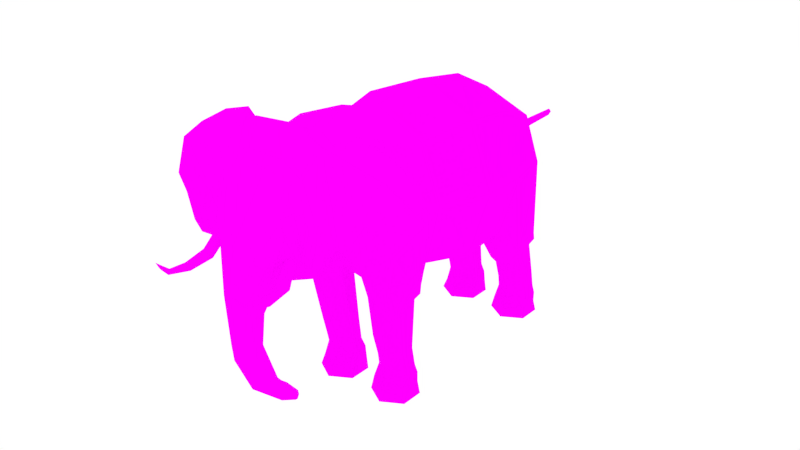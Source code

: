 # Source: Elephant.blend  (saved by Blender 2.75.0; exported with 4.5.12 LTS)
import bpy
from mathutils import Matrix  # noqa: F401  (used for matrix-valued properties, if any)

bpy.ops.wm.read_factory_settings(use_empty=True)
scene = bpy.context.scene
scene.name = 'Hyden Scene'

# ---- collections
col_collection_1 = bpy.data.collections.new('Collection 1'); scene.collection.children.link(col_collection_1)

# ---- images (referenced by path relative to the original .blend; pixels are not part of the script)
import os
ASSET_DIR = os.environ.get("B2B_ASSET_DIR", "")  # directory of the original .blend (textures are referenced by path, not embedded)
HERE = os.path.dirname(os.path.abspath(__file__))  # packed textures are extracted next to this script under _unpacked/

def load_image(name, relpath, width, height, colorspace="sRGB"):
    """Load a texture the original file referenced (path relative to the .blend, or extracted next to this script)."""
    p = next((c for c in (os.path.join(HERE, relpath), os.path.join(ASSET_DIR, relpath)) if relpath and os.path.exists(c)), "")
    if p:
        img = bpy.data.images.load(p, check_existing=True)
        img.name = name
    else:  # same state as the original file: an image datablock whose file is absent (Cycles renders it pink)
        img = bpy.data.images.new(name, width, height)
        img.source = "FILE"
        img.filepath = "//" + (relpath or name)
    img.colorspace_settings.name = colorspace
    return img
img_animalstexture_png = load_image('AnimalsTexture.png', 'AnimalsTexture.png', 1024, 1024, 'sRGB')

# ---- materials (node trees are filled in below, after node groups)
mat_animalmaterial = bpy.data.materials.new('AnimalMaterial')
mat_animalmaterial.alpha_threshold = 0.0
mat_animalmaterial.roughness = 0.5

# ---- material node trees
mat_animalmaterial.use_nodes = True; mat_animalmaterial.node_tree.nodes.clear()
_N = mat_animalmaterial.node_tree.nodes; _L = mat_animalmaterial.node_tree.links
n0 = _N.new('ShaderNodeOutputMaterial'); n0.name = 'Material Output'; n0.location = (300, 300)
n1 = _N.new('ShaderNodeBsdfDiffuse'); n1.name = 'Diffuse BSDF'; n1.location = (10, 300)
n2 = _N.new('ShaderNodeTexImage'); n2.name = 'Image Texture'; n2.location = (-180, 300)
n2.width = 140
n2.image = img_animalstexture_png
_L.new(n1.outputs[0], n0.inputs[0])
_L.new(n2.outputs[0], n1.inputs[0])
n0.is_active_output = True

# ---- world
world_world = bpy.data.worlds.new('World'); scene.world = world_world
world_world.color = (1.0, 1.0, 1.0)
world_world.use_sun_shadow = False
world_world.sun_shadow_jitter_overblur = 0.0
world_world.cycles.sampling_method = 'MANUAL'
world_world.cycles.sample_map_resolution = 256

# ---- meshes
me_cylinder_001 = bpy.data.meshes.new('Cylinder.001')
me_cylinder_001.from_pydata([(-0.7377, -5.009, 3.295), (0.2169, -2.826, 4.717), (0.0, 0.534, 4.579), (0.7151, -2.876, 4.428), (0.8672, 0.534, 4.149), (1.047, -2.997, 3.363), (1.226, 0.534, 3.11), (0.7151, -3.117, 3.035), (0.8921, 0.534, 2.071), (0.0, -3.167, 2.746), (0.0, 0.534, 1.64), (0.0, -1.376, 4.584), (0.8172, -1.38, 4.225), (1.156, -1.39, 3.359), (0.8172, -1.342, 2.265), (0.0, -1.246, 1.919), (0.785, -2.179, 4.524), (1.11, -2.405, 3.603), (0.785, -2.243, 2.605), (0.0, -2.193, 2.295), (0.0, -2.148, 4.843), (0.0, -0.422, 4.755), (0.9895, -0.4243, 4.319), (1.399, -0.4298, 3.267), (1.003, -0.4034, 2.09), (0.0, -0.3503, 1.661), (0.5423, -2.039, 0.0), (0.8846, -1.839, 0.0), (0.8846, -1.452, 0.0), (0.5423, -1.235, 0.0), (0.2, -1.452, 0.0), (0.2, -1.839, 0.0), (0.5321, -2.002, 0.2047), (0.8377, -1.792, 0.1944), (0.8386, -1.457, 0.2113), (0.5321, -1.23, 0.2047), (0.2279, -1.457, 0.2432), (0.227, -1.792, 0.2263), (0.5391, -1.838, 0.3396), (0.8478, -1.684, 0.3886), (0.8483, -1.47, 0.3984), (0.541, -1.379, 0.3763), (0.2377, -1.47, 0.4303), (0.2372, -1.684, 0.4205), (0.5479, -1.811, 0.5074), (0.8581, -1.723, 0.5847), (0.858, -1.551, 0.5831), (0.5563, -1.378, 0.6684), (0.2473, -1.551, 0.615), (0.2474, -1.723, 0.6165), (0.5373, -1.947, 0.9261), (0.8566, -1.804, 0.8946), (0.8619, -1.624, 0.9338), (0.5511, -1.436, 1.03), (0.2261, -1.624, 1.019), (0.2209, -1.804, 0.9794), (0.5972, -2.175, 1.912), (0.9561, -1.97, 1.929), (0.9561, -1.691, 1.859), (0.5972, -1.427, 1.772), (0.2448, -1.691, 1.859), (0.2448, -1.97, 1.929), (0.2321, -1.969, 2.027), (0.5972, -2.195, 2.011), (0.2321, -1.642, 1.961), (0.5972, -1.35, 1.921), (1.027, -1.642, 1.961), (1.027, -1.969, 2.027), (0.5972, -2.209, 2.123), (0.2163, -1.989, 2.136), (0.2163, -1.645, 2.031), (0.5972, -1.339, 2.062), (1.042, -1.645, 2.113), (1.042, -1.989, 2.136), (1.054, -1.601, 2.329), (0.2081, -2.025, 2.164), (0.2081, -1.576, 1.997), (0.6405, -1.34, 2.097), (0.6354, -2.215, 2.206), (1.046, -2.061, 2.391), (0.5423, 1.235, 0.0), (0.8846, 1.435, 0.0), (0.8846, 1.822, 0.0), (0.5423, 2.039, 0.0), (0.2, 1.822, 0.0), (0.2, 1.435, 0.0), (0.5321, 1.272, 0.1656), (0.8377, 1.482, 0.1553), (0.8386, 1.817, 0.1723), (0.5321, 2.044, 0.1656), (0.2279, 1.817, 0.2042), (0.227, 1.482, 0.1872), (0.5391, 1.437, 0.3005), (0.8478, 1.59, 0.3495), (0.8483, 1.804, 0.3593), (0.541, 1.895, 0.3372), (0.2377, 1.804, 0.3912), (0.2372, 1.59, 0.3814), (0.5479, 1.463, 0.4683), (0.8581, 1.551, 0.5456), (0.858, 1.724, 0.544), (0.5563, 1.896, 0.6293), (0.2473, 1.724, 0.5759), (0.2474, 1.551, 0.5775), (0.5373, 1.327, 0.887), (0.8566, 1.47, 0.8555), (0.8619, 1.65, 0.8947), (0.5511, 1.838, 0.9907), (0.2261, 1.65, 0.9796), (0.2209, 1.47, 0.9403), (0.5967, 0.7795, 1.413), (0.9669, 1.017, 1.504), (0.9669, 1.367, 1.534), (0.5967, 1.704, 1.543), (0.2332, 1.367, 1.534), (0.2332, 1.013, 1.518), (0.2201, 0.9884, 1.601), (0.5967, 0.7269, 1.504), (0.2201, 1.394, 1.653), (0.5967, 1.749, 1.718), (1.04, 1.394, 1.653), (1.04, 0.9884, 1.601), (0.5967, 0.677, 1.61), (0.2038, 0.9318, 1.702), (0.2038, 1.369, 1.721), (0.5967, 1.72, 1.861), (1.056, 1.345, 1.801), (1.056, 0.9318, 1.702), (1.045, 1.345, 3.093), (0.2081, 0.8635, 1.749), (0.2081, 1.363, 2.031), (0.6405, 1.57, 2.294), (0.0, 1.345, 4.139), (0.7892, 1.345, 3.832), (0.0, 1.68, 3.503), (0.2861, 1.68, 3.433), (0.4537, 1.68, 3.209), (0.2901, 1.68, 2.941), (0.0, 1.68, 2.706), (0.0, 0.8433, 1.737), (0.0, 1.352, 2.013), (0.0, 1.734, 3.217), (0.04876, 1.734, 3.197), (0.09676, 1.734, 3.133), (0.04991, 1.734, 3.056), (0.0, 1.734, 2.989), (0.0, 2.158, 3.201), (0.0364, 2.158, 3.184), (0.09835, 2.158, 3.13), (0.03787, 2.158, 3.066), (0.0, 2.158, 3.01), (0.0, 2.805, 3.179), (0.03225, 2.805, 3.167), (0.06917, 2.805, 3.127), (0.03313, 2.805, 3.08), (0.0, 2.805, 3.038), (0.0, 3.279, 3.17), (0.01927, 3.279, 3.159), (0.04425, 3.279, 3.126), (0.01986, 3.279, 3.086), (0.0, 3.279, 3.051), (0.0, 3.319, 3.118), (0.0, -3.546, 2.631), (0.7151, -3.497, 2.92), (0.9539, -3.338, 3.392), (0.7151, -3.346, 4.775), (0.4392, -3.345, 4.934), (0.0, -3.742, 2.819), (0.6941, -3.649, 3.081), (0.7644, -3.67, 3.724), (0.5562, -3.818, 4.29), (0.227, -3.889, 4.532), (0.0, -3.853, 2.77), (0.4858, -3.915, 3.084), (0.5589, -4.037, 3.488), (0.3769, -4.18, 3.529), (0.0, -4.35, 3.516), (0.0, -3.99, 2.33), (0.2671, -4.064, 2.462), (0.3239, -4.157, 2.561), (0.243, -4.316, 2.674), (0.0, -4.487, 2.814), (0.0, -4.001, 1.933), (0.2126, -4.076, 1.945), (0.26, -4.156, 1.921), (0.2228, -4.273, 1.855), (0.0, -4.429, 1.774), (0.0, -3.799, 1.263), (0.2396, -3.859, 1.275), (0.2774, -3.923, 1.256), (0.2478, -4.016, 1.204), (0.0, -4.14, 1.136), (0.0, -3.509, 0.8975), (0.2455, -3.527, 0.8783), (0.2776, -3.543, 0.8324), (0.2599, -3.556, 0.7516), (0.0, -3.589, 0.6351), (0.0, -3.472, 0.8975), (0.2455, -3.49, 0.8783), (0.2776, -3.506, 0.8324), (0.2599, -3.519, 0.7516), (0.0, -3.552, 0.6351), (0.0, -3.495, 0.8242), (0.1357, -3.496, 0.84), (0.215, -3.507, 0.8158), (0.1459, -3.517, 0.7503), (0.0, -3.523, 0.7317), (0.1435, -3.506, 0.8301), (0.2021, -3.514, 0.8122), (0.1511, -3.521, 0.7638), (0.1485, -3.55, 0.8443), (0.1866, -3.555, 0.8327), (0.1534, -3.559, 0.8012), (0.0, -2.826, 4.645), (0.0, -3.345, 4.896), (0.0, -3.889, 4.553), (1.157, -2.825, 4.734), (1.089, -2.978, 3.287), (1.102, -3.315, 3.32), (1.31, -3.333, 4.649), (1.635, -2.83, 4.584), (1.197, -2.901, 2.984), (1.215, -3.168, 3.026), (1.693, -3.244, 4.502), (2.122, -2.907, 4.145), (1.66, -2.936, 2.945), (1.687, -3.113, 2.975), (2.288, -3.116, 4.069), (2.199, -3.062, 3.461), (1.991, -3.073, 2.846), (2.001, -3.289, 2.857), (2.327, -3.251, 3.517), (2.21, -3.151, 3.227), (1.389, -3.219, 3.81), (2.149, -3.271, 3.267), (1.125, -3.24, 4.138), (1.78, -3.173, 3.446), (1.313, -2.975, 2.685), (1.324, -3.153, 2.713), (1.53, -2.998, 2.615), (1.612, -3.116, 2.594), (1.914, -3.089, 2.646), (1.921, -3.234, 2.654), (0.7212, -3.945, 3.46), (0.7178, -3.843, 3.288), (0.5849, -3.911, 3.229), (0.5793, -3.962, 3.335), (0.7871, -4.149, 3.131), (0.7982, -4.079, 3.032), (0.662, -4.102, 3.011), (0.6508, -4.173, 3.11), (0.8005, -4.473, 3.049), (0.8121, -4.453, 2.966), (0.7071, -4.472, 2.95), (0.6956, -4.492, 3.033), (0.7751, -4.882, 3.182), (0.7804, -4.927, 3.163), (0.7282, -4.936, 3.155), (0.7229, -4.891, 3.174), (0.7377, -5.009, 3.295), (0.8012, -4.814, 3.041), (0.7326, -4.826, 3.03), (0.7245, -4.765, 3.063), (0.7931, -4.753, 3.073), (0.6791, -3.715, 3.173), (0.6369, -3.756, 3.709), (0.5297, -3.863, 3.173), (0.5851, -3.962, 3.681), (0.6873, -3.584, 3.031), (0.0, -3.65, 2.825), (0.3301, -3.641, 4.591), (0.6104, -3.607, 4.379), (0.8052, -3.556, 3.623), (0.0, -3.641, 4.595), (0.5701, -3.833, 4.161), (0.5644, -3.981, 3.943), (0.5921, -3.948, 3.34), (0.5969, -3.906, 3.256), (0.7021, -3.855, 3.3), (0.7039, -3.934, 3.432), (0.5988, -3.971, 3.315), (0.604, -3.927, 3.231), (0.7116, -3.878, 3.273), (0.7124, -3.957, 3.403), (0.5912, -3.822, 3.943), (0.5888, -3.842, 3.951), (0.583, -3.874, 3.942), (0.5771, -3.9, 3.921), (0.5747, -3.904, 3.9), (0.5771, -3.884, 3.891), (0.583, -3.852, 3.9), (0.5888, -3.827, 3.921), (0.6053, -3.825, 3.941), (0.6029, -3.844, 3.95), (0.5971, -3.876, 3.941), (0.5912, -3.902, 3.92), (0.5888, -3.906, 3.899), (0.5912, -3.887, 3.89), (0.5971, -3.854, 3.899), (0.6029, -3.829, 3.92)], [], [(22, 4, 2), (23, 6, 4), (6, 24, 8), (25, 10, 8), (76, 75, 19), (17, 13, 12), (16, 12, 11), (1, 3, 16), (3, 5, 17), (18, 17, 7), (9, 19, 18), (15, 25, 24), (24, 13, 14), (13, 23, 22), (12, 22, 21), (31, 30, 27), (37, 32, 38), (31, 26, 32), (30, 31, 37), (30, 36, 35), (29, 35, 34), (28, 34, 33), (26, 27, 33), (43, 38, 44), (36, 37, 43), (36, 42, 41), (34, 35, 41), (34, 40, 39), (33, 39, 38), (49, 44, 50), (43, 49, 48), (42, 48, 47), (40, 41, 47), (39, 40, 46), (39, 45, 44), (50, 56, 61), (49, 55, 54), (48, 54, 53), (47, 53, 52), (45, 46, 52), (44, 45, 51), (79, 17, 18), (55, 61, 60), (54, 60, 59), (52, 53, 59), (51, 52, 58), (50, 51, 57), (78, 18, 19), (77, 76, 15), (79, 74, 13), (57, 67, 63), (58, 66, 67), (58, 59, 66), (65, 59, 64), (60, 61, 62), (61, 56, 63), (60, 64, 59), (59, 65, 66), (67, 73, 68), (67, 66, 72), (62, 69, 70), (62, 63, 68), (64, 70, 71), (65, 64, 71), (66, 65, 71), (72, 66, 71), (73, 72, 74), (72, 71, 77), (71, 70, 76), (68, 78, 75), (73, 79, 78), (70, 69, 75), (77, 14, 74), (74, 14, 13), (18, 78, 79), (13, 24, 23), (17, 5, 7), (85, 84, 82), (91, 86, 92), (85, 80, 86), (84, 85, 91), (84, 90, 89), (83, 89, 88), (82, 88, 87), (80, 81, 87), (97, 92, 98), (90, 91, 97), (90, 96, 95), (88, 89, 95), (88, 94, 93), (87, 93, 92), (103, 98, 104), (97, 103, 102), (96, 102, 101), (94, 95, 101), (93, 94, 100), (93, 99, 98), (104, 110, 115), (103, 109, 108), (102, 108, 107), (101, 107, 106), (99, 100, 106), (98, 99, 105), (109, 115, 114), (108, 114, 113), (106, 107, 113), (105, 106, 112), (104, 105, 111), (111, 121, 117), (112, 120, 121), (112, 113, 120), (119, 113, 118), (114, 115, 116), (115, 110, 117), (114, 118, 113), (113, 119, 120), (117, 121, 127), (121, 120, 126), (116, 123, 124), (117, 122, 123), (118, 124, 125), (119, 118, 125), (120, 119, 125), (126, 120, 125), (126, 125, 131), (125, 124, 130), (6, 128, 133), (123, 129, 130), (127, 126, 128), (4, 133, 132), (135, 134, 132), (136, 135, 133), (131, 137, 128), (122, 8, 129), (138, 137, 131), (127, 6, 8), (8, 10, 129), (130, 140, 138), (129, 139, 140), (129, 10, 139), (145, 144, 137), (137, 144, 143), (143, 142, 135), (142, 141, 134), (150, 149, 144), (144, 149, 148), (143, 148, 147), (142, 147, 146), (155, 154, 149), (149, 154, 153), (153, 152, 147), (147, 152, 151), (160, 159, 154), (154, 159, 158), (158, 157, 152), (157, 156, 151), (160, 161, 159), (159, 161, 158), (158, 161, 157), (157, 161, 156), (23, 24, 6), (136, 128, 137), (163, 162, 9), (1, 166, 165), (268, 168, 167), (270, 171, 170), (271, 170, 169), (272, 169, 168), (173, 172, 167), (171, 176, 175), (178, 177, 172), (181, 180, 175), (180, 179, 174), (179, 178, 173), (183, 182, 177), (186, 185, 180), (185, 184, 179), (184, 183, 178), (188, 187, 182), (186, 191, 190), (185, 190, 189), (189, 188, 183), (193, 192, 187), (191, 196, 195), (190, 195, 194), (189, 194, 193), (198, 197, 192), (201, 200, 195), (200, 199, 194), (199, 198, 193), (203, 202, 197), (201, 206, 205), (200, 205, 204), (204, 203, 198), (202, 203, 205), (207, 209, 205), (209, 208, 204), (204, 208, 207), (207, 210, 212), (212, 211, 208), (211, 210, 207), (211, 212, 210), (7, 5, 164), (273, 215, 171), (1, 213, 214), (171, 215, 176), (1, 20, 213), (5, 217, 218), (216, 165, 219), (165, 235, 219), (216, 217, 5), (217, 221, 222), (219, 223, 220), (218, 222, 233), (220, 221, 217), (241, 239, 225), (223, 227, 224), (222, 226, 236), (224, 225, 221), (226, 240, 242), (227, 231, 228), (226, 230, 234), (228, 229, 225), (229, 232, 230), (231, 232, 228), (232, 231, 234), (228, 232, 229), (165, 216, 3), (235, 233, 223), (236, 234, 231), (227, 223, 233), (218, 235, 164), (164, 235, 165), (239, 240, 238), (241, 242, 240), (242, 241, 229), (238, 240, 226), (225, 239, 237), (221, 237, 238), (274, 265, 169), (253, 261, 262), (248, 249, 281), (247, 248, 282), (252, 253, 249), (247, 251, 252), (254, 262, 263), (256, 257, 261), (255, 256, 260), (257, 259, 258), (258, 259, 255), (260, 261, 253), (263, 260, 252), (281, 249, 250), (261, 257, 258), (256, 259, 257), (255, 259, 256), (253, 254, 250), (168, 264, 266), (174, 246, 267), (169, 265, 264), (267, 246, 243), (262, 258, 255), (250, 254, 251), (280, 250, 247), (245, 266, 264), (243, 244, 265), (214, 273, 270), (164, 272, 268), (165, 271, 272), (270, 271, 165), (163, 268, 269), (275, 274, 170), (267, 275, 175), (265, 274, 275), (265, 244, 264), (246, 266, 245), (173, 266, 246), (246, 276, 279), (277, 276, 246), (279, 278, 244), (244, 278, 277), (276, 280, 283), (277, 281, 280), (283, 282, 278), (282, 281, 277), (289, 287, 286), (297, 298, 294), (284, 292, 299), (290, 298, 297), (287, 288, 296), (285, 286, 294), (291, 299, 298), (289, 297, 296), (286, 287, 295), (284, 285, 293), (21, 22, 2), (22, 23, 4), (24, 25, 8), (15, 76, 19), (16, 17, 12), (20, 16, 11), (20, 1, 16), (16, 3, 17), (7, 9, 18), (14, 15, 24), (12, 13, 22), (11, 12, 21), (28, 27, 30), (26, 31, 27), (30, 29, 28), (43, 37, 38), (37, 31, 32), (36, 30, 37), (29, 30, 35), (28, 29, 34), (27, 28, 33), (32, 26, 33), (49, 43, 44), (42, 36, 43), (35, 36, 41), (40, 34, 41), (33, 34, 39), (32, 33, 38), (55, 49, 50), (42, 43, 48), (41, 42, 47), (46, 40, 47), (45, 39, 46), (38, 39, 44), (55, 50, 61), (48, 49, 54), (47, 48, 53), (46, 47, 52), (51, 45, 52), (50, 44, 51), (54, 55, 60), (53, 54, 59), (58, 52, 59), (57, 51, 58), (56, 50, 57), (75, 78, 19), (14, 77, 15), (17, 79, 13), (56, 57, 63), (57, 58, 67), (64, 60, 62), (62, 61, 63), (63, 67, 68), (73, 67, 72), (64, 62, 70), (69, 62, 68), (79, 73, 74), (74, 72, 77), (77, 71, 76), (69, 68, 75), (68, 73, 78), (76, 70, 75), (82, 81, 85), (80, 85, 81), (84, 83, 82), (97, 91, 92), (91, 85, 86), (90, 84, 91), (83, 84, 89), (82, 83, 88), (81, 82, 87), (86, 80, 87), (103, 97, 98), (96, 90, 97), (89, 90, 95), (94, 88, 95), (87, 88, 93), (86, 87, 92), (109, 103, 104), (96, 97, 102), (95, 96, 101), (100, 94, 101), (99, 93, 100), (92, 93, 98), (109, 104, 115), (102, 103, 108), (101, 102, 107), (100, 101, 106), (105, 99, 106), (104, 98, 105), (108, 109, 114), (107, 108, 113), (112, 106, 113), (111, 105, 112), (110, 104, 111), (110, 111, 117), (111, 112, 121), (118, 114, 116), (116, 115, 117), (122, 117, 127), (127, 121, 126), (118, 116, 124), (116, 117, 123), (128, 126, 131), (131, 125, 130), (4, 6, 133), (124, 123, 130), (6, 127, 128), (2, 4, 132), (133, 135, 132), (128, 136, 133), (123, 122, 129), (130, 138, 131), (122, 127, 8), (130, 129, 140), (138, 145, 137), (136, 137, 143), (136, 143, 135), (135, 142, 134), (145, 150, 144), (143, 144, 148), (142, 143, 147), (141, 142, 146), (150, 155, 149), (148, 149, 153), (148, 153, 147), (146, 147, 151), (155, 160, 154), (153, 154, 158), (153, 158, 152), (152, 157, 151), (7, 163, 9), (3, 1, 165), (269, 268, 167), (271, 270, 170), (272, 271, 169), (268, 272, 168), (168, 173, 167), (170, 171, 175), (173, 178, 172), (176, 181, 175), (175, 180, 174), (174, 179, 173), (178, 183, 177), (181, 186, 180), (180, 185, 179), (179, 184, 178), (183, 188, 182), (185, 186, 190), (184, 185, 189), (184, 189, 183), (188, 193, 187), (190, 191, 195), (189, 190, 194), (188, 189, 193), (193, 198, 192), (196, 201, 195), (195, 200, 194), (194, 199, 193), (198, 203, 197), (200, 201, 205), (199, 200, 204), (199, 204, 198), (206, 202, 205), (203, 207, 205), (205, 209, 204), (203, 204, 207), (209, 207, 212), (209, 212, 208), (208, 211, 207), (163, 7, 164), (270, 273, 171), (166, 1, 214), (164, 5, 218), (3, 216, 5), (218, 217, 222), (216, 219, 220), (235, 218, 233), (216, 220, 217), (229, 241, 225), (220, 223, 224), (233, 222, 236), (220, 224, 221), (230, 226, 242), (224, 227, 228), (236, 226, 234), (224, 228, 225), (230, 232, 234), (219, 235, 223), (227, 236, 231), (236, 227, 233), (237, 239, 238), (239, 241, 240), (230, 242, 229), (222, 238, 226), (221, 225, 237), (222, 221, 238), (170, 274, 169), (254, 253, 262), (282, 248, 281), (283, 247, 282), (248, 252, 249), (248, 247, 252), (251, 254, 263), (260, 256, 261), (263, 255, 260), (252, 260, 253), (251, 263, 252), (280, 281, 250), (262, 261, 258), (249, 253, 250), (173, 168, 266), (168, 169, 264), (265, 267, 243), (263, 262, 255), (247, 250, 251), (283, 280, 247), (244, 245, 264), (166, 214, 270), (163, 164, 268), (164, 165, 272), (166, 270, 165), (162, 163, 269), (175, 275, 170), (174, 267, 175), (267, 265, 275), (174, 173, 246), (243, 246, 279), (245, 277, 246), (243, 279, 244), (245, 244, 277), (279, 276, 283), (276, 277, 280), (279, 283, 278), (278, 282, 277), (286, 285, 291), (284, 291, 285), (290, 289, 286), (288, 287, 289), (286, 291, 290), (292, 293, 299), (294, 295, 297), (296, 297, 295), (298, 299, 293), (293, 294, 298), (291, 284, 299), (289, 290, 297), (295, 287, 296), (293, 285, 294), (290, 291, 298), (288, 289, 296), (294, 286, 295), (292, 284, 293)])
_uv = me_cylinder_001.uv_layers.new(name='UVMap')
_uv.uv.foreach_set('vector', [0.6002, 0.8811, 0.5997, 0.8665, 0.6136, 0.8673, 0.5469, 0.8926, 0.5489, 0.9078, 0.5317, 0.908, 0.5489, 0.9078, 0.5641, 0.8936, 0.564, 0.9083, 0.6179, 0.765, 0.6168, 0.7787, 0.6018, 0.7779, 0.6151, 0.7461, 0.6152, 0.7393, 0.6182, 0.7371, 0.5409, 0.8621, 0.5448, 0.8779, 0.5304, 0.8782, 0.6078, 0.9061, 0.6051, 0.8932, 0.6181, 0.8936, 0.6183, 0.915, 0.6105, 0.9149, 0.6078, 0.9061, 0.5269, 0.8549, 0.5444, 0.8529, 0.5409, 0.8621, 0.5374, 0.9799, 0.5257, 0.9708, 0.5374, 0.9647, 0.5932, 0.7966, 0.5784, 0.7972, 0.5796, 0.7843, 0.6182, 0.7514, 0.6179, 0.765, 0.6011, 0.7632, 0.5641, 0.8936, 0.5448, 0.8779, 0.5608, 0.8791, 0.5448, 0.8779, 0.5469, 0.8926, 0.5294, 0.8929, 0.6051, 0.8932, 0.6002, 0.8811, 0.616, 0.8817, 0.628, 0.7897, 0.6331, 0.7864, 0.6337, 0.7985, 0.6328, 0.7326, 0.6372, 0.7328, 0.6376, 0.7346, 0.6323, 0.7292, 0.6374, 0.7296, 0.6372, 0.7328, 0.6541, 0.6992, 0.648, 0.6992, 0.6487, 0.6957, 0.6563, 0.6992, 0.6561, 0.703, 0.6525, 0.7031, 0.6521, 0.7, 0.6525, 0.7031, 0.6469, 0.7033, 0.6011, 0.6907, 0.5977, 0.6906, 0.5979, 0.6854, 0.6374, 0.7296, 0.6431, 0.7295, 0.6424, 0.7324, 0.6331, 0.7354, 0.6376, 0.7346, 0.6377, 0.7371, 0.654, 0.6954, 0.6487, 0.6957, 0.6504, 0.6927, 0.6613, 0.6985, 0.6599, 0.6992, 0.6585, 0.6944, 0.6469, 0.7033, 0.6525, 0.7031, 0.6519, 0.7056, 0.5977, 0.6906, 0.5948, 0.6904, 0.5949, 0.687, 0.6424, 0.7324, 0.6427, 0.7352, 0.6376, 0.7346, 0.6282, 0.9256, 0.6328, 0.9242, 0.6323, 0.9309, 0.6455, 0.8797, 0.6449, 0.8766, 0.6476, 0.8767, 0.6561, 0.7058, 0.6557, 0.7086, 0.6519, 0.7101, 0.6468, 0.7062, 0.6519, 0.7056, 0.6519, 0.7101, 0.5949, 0.687, 0.5948, 0.6904, 0.592, 0.6891, 0.6377, 0.9222, 0.6378, 0.9253, 0.6328, 0.9242, 0.6323, 0.9309, 0.6326, 0.9466, 0.6274, 0.9463, 0.6449, 0.8766, 0.6436, 0.871, 0.6465, 0.8704, 0.6508, 0.8956, 0.6512, 0.9017, 0.6471, 0.9026, 0.647, 0.8971, 0.6471, 0.9026, 0.6415, 0.9013, 0.587, 0.8734, 0.587, 0.8761, 0.5816, 0.8749, 0.6328, 0.9242, 0.6378, 0.9253, 0.6375, 0.9303, 0.6397, 0.954, 0.6398, 0.9734, 0.6353, 0.9575, 0.6436, 0.871, 0.641, 0.8562, 0.6454, 0.8573, 0.6512, 0.9017, 0.6514, 0.9147, 0.6472, 0.9142, 0.6415, 0.9013, 0.6471, 0.9026, 0.6472, 0.9142, 0.5822, 0.8721, 0.5816, 0.8749, 0.5675, 0.8736, 0.6323, 0.9309, 0.6375, 0.9303, 0.6386, 0.9466, 0.638, 0.7642, 0.6402, 0.7705, 0.628, 0.7653, 0.6079, 0.7492, 0.6151, 0.7461, 0.6182, 0.7514, 0.5595, 0.8677, 0.5605, 0.8748, 0.5448, 0.8779, 0.6386, 0.9466, 0.6396, 0.9482, 0.6325, 0.9481, 0.5675, 0.8736, 0.5661, 0.8743, 0.5651, 0.8692, 0.5944, 0.9597, 0.5958, 0.9528, 0.5958, 0.9606, 0.6506, 0.8567, 0.6494, 0.859, 0.6461, 0.8557, 0.6454, 0.8573, 0.641, 0.8562, 0.641, 0.8547, 0.6274, 0.9463, 0.6326, 0.9466, 0.6325, 0.9481, 0.6454, 0.8573, 0.6461, 0.8557, 0.6494, 0.859, 0.5475, 0.9869, 0.5451, 0.9864, 0.5475, 0.9791, 0.6396, 0.9482, 0.6398, 0.9499, 0.6325, 0.9499, 0.5651, 0.8692, 0.5661, 0.8743, 0.5638, 0.8742, 0.641, 0.8547, 0.6407, 0.8529, 0.6461, 0.8546, 0.6272, 0.9478, 0.6325, 0.9481, 0.6325, 0.9499, 0.6461, 0.8557, 0.6461, 0.8546, 0.6507, 0.8545, 0.6506, 0.8567, 0.6461, 0.8557, 0.6507, 0.8545, 0.5475, 0.9791, 0.5451, 0.9864, 0.543, 0.9857, 0.5454, 0.978, 0.5475, 0.9791, 0.543, 0.9857, 0.5635, 0.8688, 0.5638, 0.8742, 0.5605, 0.8748, 0.5454, 0.978, 0.543, 0.9857, 0.5427, 0.9849, 0.6037, 0.9363, 0.6101, 0.932, 0.6102, 0.9331, 0.6325, 0.9499, 0.6331, 0.9512, 0.6267, 0.95, 0.6398, 0.9499, 0.6397, 0.954, 0.6331, 0.9512, 0.6101, 0.932, 0.6102, 0.9268, 0.6102, 0.9263, 0.6029, 0.9362, 0.5997, 0.9361, 0.5962, 0.9318, 0.5692, 0.9654, 0.5735, 0.9634, 0.5735, 0.9812, 0.6353, 0.9575, 0.6331, 0.9512, 0.6397, 0.954, 0.5448, 0.8779, 0.5641, 0.8936, 0.5469, 0.8926, 0.5764, 0.9635, 0.586, 0.9656, 0.5879, 0.9718, 0.5447, 0.7859, 0.5498, 0.7826, 0.5555, 0.7914, 0.5591, 0.7494, 0.5635, 0.7498, 0.5638, 0.7517, 0.5588, 0.7466, 0.5638, 0.7474, 0.5635, 0.7498, 0.596, 0.7466, 0.6018, 0.7485, 0.6002, 0.751, 0.6327, 0.7341, 0.6332, 0.7309, 0.6368, 0.731, 0.6369, 0.7336, 0.6368, 0.731, 0.6424, 0.7312, 0.6035, 0.7466, 0.6007, 0.7465, 0.601, 0.7413, 0.5638, 0.7474, 0.5695, 0.7475, 0.5687, 0.7498, 0.5592, 0.7523, 0.5638, 0.7517, 0.5637, 0.7542, 0.5951, 0.7496, 0.6002, 0.751, 0.5976, 0.7533, 0.6609, 0.7034, 0.6596, 0.7041, 0.6581, 0.6993, 0.6424, 0.7312, 0.6368, 0.731, 0.6376, 0.7286, 0.6007, 0.7465, 0.5979, 0.7463, 0.598, 0.7429, 0.5687, 0.7498, 0.5688, 0.7526, 0.5638, 0.7517, 0.5591, 0.7554, 0.5637, 0.7542, 0.5628, 0.7609, 0.5976, 0.7533, 0.5972, 0.7564, 0.5947, 0.7555, 0.6334, 0.728, 0.634, 0.7253, 0.6379, 0.7241, 0.6427, 0.7283, 0.6376, 0.7286, 0.6379, 0.7241, 0.598, 0.7429, 0.5979, 0.7463, 0.595, 0.745, 0.5688, 0.7526, 0.5687, 0.7557, 0.5637, 0.7542, 0.5554, 0.943, 0.5548, 0.9521, 0.5494, 0.9528, 0.5898, 0.9385, 0.5893, 0.9443, 0.5864, 0.944, 0.6266, 0.9074, 0.6266, 0.9013, 0.6307, 0.9007, 0.6305, 0.9062, 0.6307, 0.9007, 0.6362, 0.9024, 0.595, 0.7423, 0.595, 0.745, 0.5896, 0.7438, 0.5637, 0.7542, 0.5687, 0.7557, 0.5681, 0.7606, 0.5893, 0.9443, 0.5933, 0.955, 0.5879, 0.9536, 0.6588, 0.9778, 0.6588, 0.9857, 0.6528, 0.9812, 0.6362, 0.9024, 0.6307, 0.9007, 0.6321, 0.8923, 0.5828, 0.9231, 0.5822, 0.9259, 0.5726, 0.9213, 0.5554, 0.943, 0.5607, 0.9427, 0.5609, 0.9536, 0.5609, 0.9536, 0.5618, 0.9553, 0.5546, 0.9536, 0.5726, 0.9213, 0.5709, 0.9216, 0.5717, 0.9153, 0.6392, 0.8929, 0.6321, 0.8923, 0.6402, 0.891, 0.5816, 0.9541, 0.5831, 0.9518, 0.5869, 0.9552, 0.5879, 0.9536, 0.5933, 0.955, 0.5932, 0.9564, 0.5494, 0.9528, 0.5548, 0.9521, 0.5546, 0.9536, 0.5879, 0.9536, 0.5869, 0.9552, 0.5831, 0.9518, 0.6321, 0.8923, 0.6319, 0.8895, 0.6402, 0.891, 0.5546, 0.9536, 0.5618, 0.9553, 0.5619, 0.9569, 0.5717, 0.9153, 0.5709, 0.9216, 0.5687, 0.9208, 0.5932, 0.9564, 0.5936, 0.9582, 0.5869, 0.9563, 0.5546, 0.9536, 0.5543, 0.9553, 0.5485, 0.9558, 0.5869, 0.9552, 0.5869, 0.9563, 0.5813, 0.9564, 0.5816, 0.9541, 0.5869, 0.9552, 0.5813, 0.9564, 0.6402, 0.891, 0.6319, 0.8895, 0.632, 0.8874, 0.6407, 0.8888, 0.6402, 0.891, 0.632, 0.8874, 0.6407, 0.8888, 0.632, 0.8874, 0.6334, 0.8809, 0.5813, 0.9564, 0.5869, 0.9563, 0.5855, 0.9609, 0.5489, 0.9078, 0.5486, 0.9206, 0.5364, 0.9207, 0.5936, 0.9582, 0.5944, 0.9592, 0.5855, 0.9609, 0.5702, 0.9144, 0.5687, 0.9208, 0.5486, 0.9206, 0.5997, 0.8665, 0.5987, 0.8529, 0.6113, 0.8531, 0.6277, 0.8632, 0.6234, 0.8622, 0.625, 0.8529, 0.6302, 0.8666, 0.6277, 0.8632, 0.6369, 0.8574, 0.6334, 0.8809, 0.6277, 0.8708, 0.6407, 0.8688, 0.5543, 0.9553, 0.5581, 0.963, 0.5484, 0.9566, 0.6233, 0.8746, 0.6277, 0.8708, 0.6334, 0.8809, 0.5619, 0.9569, 0.5621, 0.9796, 0.5581, 0.963, 0.6018, 0.7779, 0.6168, 0.7787, 0.6129, 0.7836, 0.6081, 0.6862, 0.605, 0.6866, 0.6036, 0.6752, 0.6129, 0.7836, 0.6162, 0.7836, 0.6147, 0.7918, 0.6129, 0.7836, 0.6168, 0.7787, 0.6162, 0.7836, 0.6231, 0.8701, 0.6239, 0.869, 0.6277, 0.8708, 0.6277, 0.8708, 0.6239, 0.869, 0.6246, 0.8678, 0.6246, 0.8678, 0.6239, 0.8668, 0.6277, 0.8632, 0.6239, 0.8668, 0.6231, 0.8666, 0.6234, 0.8622, 0.6601, 0.8928, 0.6594, 0.8929, 0.6592, 0.8863, 0.6592, 0.8863, 0.6594, 0.8929, 0.6583, 0.893, 0.5944, 0.9528, 0.5945, 0.9462, 0.5955, 0.9461, 0.6222, 0.9468, 0.6224, 0.9408, 0.623, 0.9409, 0.6601, 0.9029, 0.6595, 0.9029, 0.6594, 0.8929, 0.6594, 0.8929, 0.6595, 0.9029, 0.6588, 0.903, 0.5947, 0.9361, 0.5954, 0.9361, 0.5955, 0.9461, 0.6224, 0.9408, 0.6225, 0.9316, 0.623, 0.9317, 0.6602, 0.9103, 0.6597, 0.9103, 0.6595, 0.9029, 0.6595, 0.9029, 0.6597, 0.9103, 0.6593, 0.9104, 0.5949, 0.9287, 0.5955, 0.9287, 0.5954, 0.9361, 0.6227, 0.925, 0.623, 0.9251, 0.623, 0.9317, 0.6229, 0.9485, 0.6222, 0.9476, 0.6229, 0.9479, 0.6229, 0.9479, 0.6222, 0.9476, 0.6229, 0.9472, 0.6229, 0.9472, 0.6222, 0.9476, 0.6223, 0.9469, 0.6227, 0.925, 0.623, 0.9241, 0.623, 0.9251, 0.5469, 0.8926, 0.5641, 0.8936, 0.5489, 0.9078, 0.6302, 0.8666, 0.6407, 0.8688, 0.6277, 0.8708, 0.5989, 0.7854, 0.5993, 0.7972, 0.5932, 0.7966, 0.6183, 0.915, 0.6163, 0.9241, 0.6119, 0.9237, 0.5471, 0.8015, 0.5461, 0.8016, 0.5456, 0.7901, 0.6545, 0.8779, 0.6507, 0.8773, 0.6516, 0.8727, 0.6548, 0.8738, 0.6516, 0.8727, 0.6538, 0.8634, 0.6555, 0.8617, 0.6538, 0.8634, 0.6542, 0.8537, 0.5423, 0.7981, 0.5438, 0.7898, 0.5456, 0.7901, 0.6493, 0.9163, 0.6528, 0.9315, 0.6466, 0.9312, 0.6619, 0.7094, 0.6579, 0.7121, 0.6563, 0.7052, 0.6525, 0.9421, 0.6483, 0.9444, 0.6466, 0.9312, 0.6483, 0.9444, 0.6467, 0.9463, 0.6435, 0.9319, 0.6171, 0.9533, 0.6183, 0.9516, 0.6222, 0.9599, 0.6574, 0.9045, 0.6539, 0.9052, 0.653, 0.8991, 0.6516, 0.9583, 0.6479, 0.9571, 0.6483, 0.9444, 0.6132, 0.9433, 0.6152, 0.9438, 0.6171, 0.9533, 0.6152, 0.9438, 0.6166, 0.944, 0.6183, 0.9516, 0.6582, 0.9145, 0.6544, 0.9153, 0.6539, 0.9052, 0.6516, 0.9583, 0.6506, 0.9687, 0.6466, 0.9676, 0.6132, 0.9433, 0.6151, 0.9326, 0.6167, 0.933, 0.6167, 0.933, 0.6178, 0.9332, 0.6166, 0.944, 0.6437, 0.9847, 0.6398, 0.9849, 0.6399, 0.9782, 0.6506, 0.9687, 0.6493, 0.9773, 0.6452, 0.9753, 0.6151, 0.9326, 0.6208, 0.9243, 0.6212, 0.9254, 0.6167, 0.933, 0.6212, 0.9254, 0.6216, 0.9261, 0.6437, 0.9853, 0.6398, 0.9854, 0.6398, 0.9849, 0.5961, 0.9287, 0.5961, 0.9331, 0.5955, 0.933, 0.6214, 0.9241, 0.6218, 0.9253, 0.6212, 0.9254, 0.6218, 0.9253, 0.6222, 0.926, 0.6216, 0.9261, 0.5983, 0.982, 0.6004, 0.9818, 0.6004, 0.983, 0.6004, 0.9788, 0.6004, 0.9803, 0.5982, 0.9805, 0.5965, 0.9805, 0.5982, 0.9805, 0.5971, 0.9815, 0.5971, 0.9815, 0.5983, 0.982, 0.5966, 0.9825, 0.6004, 0.9818, 0.5983, 0.982, 0.5982, 0.9805, 0.5736, 0.7185, 0.5735, 0.7174, 0.5736, 0.7172, 0.5738, 0.5927, 0.5738, 0.5919, 0.5739, 0.5917, 0.5739, 0.5968, 0.5737, 0.5966, 0.5737, 0.5957, 0.5731, 0.5968, 0.5738, 0.5968, 0.5738, 0.5975, 0.573, 0.5925, 0.573, 0.5919, 0.5738, 0.5919, 0.5731, 0.5965, 0.5731, 0.596, 0.5737, 0.5957, 0.5684, 0.4491, 0.5688, 0.4485, 0.5691, 0.4491, 0.5879, 0.9718, 0.586, 0.9656, 0.5912, 0.9672, 0.6036, 0.9839, 0.6004, 0.984, 0.6005, 0.9805, 0.5544, 0.7501, 0.5577, 0.749, 0.5591, 0.7579, 0.6493, 0.9163, 0.6528, 0.9162, 0.6528, 0.9315, 0.5544, 0.7501, 0.5562, 0.7411, 0.5577, 0.749, 0.639, 0.9751, 0.6389, 0.9764, 0.6339, 0.9747, 0.6037, 0.9174, 0.6119, 0.9237, 0.6025, 0.9241, 0.5607, 0.7097, 0.5559, 0.7206, 0.5518, 0.7131, 0.5736, 0.9634, 0.5811, 0.9419, 0.5813, 0.9432, 0.6389, 0.9764, 0.639, 0.9813, 0.635, 0.9798, 0.6025, 0.9241, 0.5962, 0.9228, 0.5962, 0.9176, 0.5586, 0.7329, 0.5574, 0.738, 0.5527, 0.7263, 0.5673, 0.9591, 0.5813, 0.9372, 0.5811, 0.9419, 0.5718, 0.9287, 0.5779, 0.9301, 0.5746, 0.9346, 0.6528, 0.9449, 0.6555, 0.9369, 0.6586, 0.9389, 0.5574, 0.738, 0.5502, 0.74, 0.5476, 0.7329, 0.5621, 0.9504, 0.5746, 0.9346, 0.5813, 0.9372, 0.5379, 0.959, 0.5401, 0.9647, 0.5353, 0.9643, 0.6555, 0.9369, 0.6545, 0.9281, 0.6577, 0.928, 0.5379, 0.959, 0.5336, 0.9613, 0.5302, 0.9554, 0.5638, 0.9395, 0.5698, 0.9313, 0.5746, 0.9346, 0.6589, 0.9192, 0.6568, 0.9242, 0.6555, 0.9189, 0.6545, 0.9281, 0.6568, 0.9242, 0.6577, 0.928, 0.6568, 0.9242, 0.6545, 0.9281, 0.6548, 0.9248, 0.5638, 0.9395, 0.5645, 0.9358, 0.5698, 0.9313, 0.6119, 0.9237, 0.6037, 0.9174, 0.6105, 0.9149, 0.5559, 0.7206, 0.5527, 0.7263, 0.5462, 0.7164, 0.5476, 0.7329, 0.5425, 0.7364, 0.539, 0.7331, 0.538, 0.7248, 0.5462, 0.7164, 0.5527, 0.7263, 0.5586, 0.7329, 0.5559, 0.7206, 0.5607, 0.7314, 0.5607, 0.7314, 0.5559, 0.7206, 0.5607, 0.7097, 0.6587, 0.9538, 0.6603, 0.9523, 0.6614, 0.9562, 0.6592, 0.9476, 0.6614, 0.9472, 0.6603, 0.9523, 0.6569, 0.9162, 0.6591, 0.9164, 0.6589, 0.9192, 0.5443, 0.962, 0.5401, 0.9647, 0.5379, 0.959, 0.5746, 0.9346, 0.5779, 0.9301, 0.5808, 0.9321, 0.639, 0.9813, 0.6367, 0.9857, 0.634, 0.9847, 0.6435, 0.9218, 0.642, 0.9289, 0.6398, 0.9286, 0.7605, 0.9473, 0.7614, 0.9442, 0.7617, 0.9447, 0.7329, 0.964, 0.7318, 0.9637, 0.732, 0.9614, 0.7386, 0.9566, 0.7376, 0.9561, 0.7397, 0.954, 0.7643, 0.8909, 0.7653, 0.8908, 0.7653, 0.8942, 0.7386, 0.9566, 0.7382, 0.9596, 0.7374, 0.9595, 0.7413, 0.959, 0.7414, 0.9566, 0.742, 0.9566, 0.7265, 0.9549, 0.727, 0.9549, 0.7271, 0.9561, 0.7399, 0.9631, 0.7398, 0.9636, 0.7385, 0.9627, 0.7626, 0.9432, 0.7639, 0.9426, 0.7627, 0.9436, 0.7412, 0.9552, 0.7413, 0.9537, 0.7417, 0.9552, 0.7645, 0.8877, 0.7652, 0.8877, 0.7653, 0.8908, 0.7388, 0.9621, 0.7385, 0.9627, 0.7374, 0.9595, 0.7644, 0.9336, 0.7621, 0.9316, 0.7632, 0.9308, 0.7614, 0.9442, 0.7626, 0.9432, 0.7627, 0.9436, 0.7265, 0.9549, 0.7268, 0.9535, 0.727, 0.9549, 0.7399, 0.9631, 0.7412, 0.9641, 0.7398, 0.9636, 0.7605, 0.9473, 0.7613, 0.9472, 0.7619, 0.9501, 0.6404, 0.9387, 0.6408, 0.9372, 0.6434, 0.9371, 0.5944, 0.963, 0.5955, 0.9606, 0.5955, 0.9659, 0.6398, 0.9286, 0.642, 0.9289, 0.6408, 0.9372, 0.6525, 0.9774, 0.6525, 0.9828, 0.6503, 0.9808, 0.7414, 0.9566, 0.7412, 0.9552, 0.7417, 0.9552, 0.7412, 0.9613, 0.7413, 0.959, 0.7423, 0.959, 0.733, 0.9628, 0.7329, 0.9611, 0.7342, 0.961, 0.6077, 0.9794, 0.6088, 0.9788, 0.6098, 0.9818, 0.6437, 0.9819, 0.6451, 0.9791, 0.647, 0.9857, 0.6557, 0.9644, 0.6599, 0.9653, 0.6582, 0.9701, 0.5645, 0.9642, 0.5692, 0.9634, 0.5639, 0.9711, 0.6588, 0.8796, 0.6548, 0.8738, 0.6555, 0.8617, 0.6582, 0.9701, 0.6599, 0.9754, 0.6537, 0.9754, 0.5671, 0.785, 0.5688, 0.7841, 0.5741, 0.794, 0.6437, 0.9249, 0.6435, 0.9218, 0.6438, 0.9198, 0.6431, 0.929, 0.6437, 0.9249, 0.6466, 0.9312, 0.647, 0.9845, 0.6476, 0.9773, 0.6502, 0.9804, 0.647, 0.9857, 0.6451, 0.9791, 0.647, 0.9773, 0.6429, 0.9344, 0.6434, 0.9371, 0.6427, 0.9361, 0.6441, 0.9384, 0.6434, 0.9371, 0.6429, 0.9344, 0.5957, 0.9357, 0.5955, 0.9354, 0.5955, 0.9334, 0.6425, 0.9357, 0.6427, 0.9343, 0.6429, 0.9344, 0.641, 0.9328, 0.6408, 0.935, 0.6405, 0.9352, 0.6405, 0.9352, 0.6408, 0.935, 0.6425, 0.9357, 0.733, 0.963, 0.733, 0.9628, 0.7342, 0.9634, 0.7631, 0.9526, 0.7629, 0.9524, 0.7637, 0.9521, 0.7409, 0.9545, 0.7397, 0.954, 0.7399, 0.9537, 0.7329, 0.9613, 0.732, 0.9614, 0.732, 0.9611, 0.5953, 0.5833, 0.5958, 0.5832, 0.596, 0.5836, 0.596, 0.5847, 0.596, 0.5852, 0.5953, 0.585, 0.5689, 0.5688, 0.5686, 0.5688, 0.5686, 0.5685, 0.5686, 0.5669, 0.5689, 0.5669, 0.5689, 0.5674, 0.5684, 0.57, 0.5685, 0.5697, 0.5687, 0.5697, 0.5689, 0.5681, 0.5689, 0.5685, 0.5687, 0.5685, 0.5687, 0.5665, 0.5689, 0.5665, 0.5689, 0.5669, 0.5686, 0.5674, 0.5689, 0.5674, 0.5689, 0.5677, 0.5685, 0.5703, 0.5684, 0.57, 0.5687, 0.57, 0.5689, 0.5677, 0.5689, 0.5681, 0.5686, 0.5681, 0.6234, 0.7759, 0.6076, 0.7753, 0.621, 0.7615, 0.5294, 0.8929, 0.5469, 0.8926, 0.5317, 0.908, 0.6011, 0.7632, 0.6179, 0.765, 0.6018, 0.7779, 0.6182, 0.7514, 0.6151, 0.7461, 0.6182, 0.7371, 0.5257, 0.8657, 0.5409, 0.8621, 0.5304, 0.8782, 0.603, 0.7805, 0.5906, 0.7806, 0.6009, 0.7681, 0.5562, 0.7411, 0.5544, 0.7501, 0.5438, 0.7413, 0.5257, 0.8657, 0.5269, 0.8549, 0.5409, 0.8621, 0.5928, 0.7848, 0.5932, 0.7966, 0.5796, 0.7843, 0.6046, 0.7491, 0.6182, 0.7514, 0.6011, 0.7632, 0.5304, 0.8782, 0.5448, 0.8779, 0.5294, 0.8929, 0.6255, 0.7878, 0.6125, 0.7873, 0.6234, 0.7759, 0.6388, 0.7952, 0.6337, 0.7985, 0.6331, 0.7864, 0.6282, 0.7958, 0.628, 0.7897, 0.6337, 0.7985, 0.6331, 0.7864, 0.6388, 0.7889, 0.6388, 0.7952, 0.6331, 0.7354, 0.6328, 0.7326, 0.6376, 0.7346, 0.6328, 0.7326, 0.6323, 0.7292, 0.6372, 0.7328, 0.654, 0.6954, 0.6541, 0.6992, 0.6487, 0.6957, 0.6521, 0.7, 0.6563, 0.6992, 0.6525, 0.7031, 0.646, 0.7001, 0.6521, 0.7, 0.6469, 0.7033, 0.6011, 0.6846, 0.6011, 0.6907, 0.5979, 0.6854, 0.6372, 0.7328, 0.6374, 0.7296, 0.6424, 0.7324, 0.6282, 0.9256, 0.6281, 0.9225, 0.6328, 0.9242, 0.6538, 0.6925, 0.654, 0.6954, 0.6504, 0.6927, 0.6613, 0.6926, 0.6613, 0.6985, 0.6585, 0.6944, 0.6468, 0.7062, 0.6469, 0.7033, 0.6519, 0.7056, 0.5979, 0.6854, 0.5977, 0.6906, 0.5949, 0.687, 0.6372, 0.7328, 0.6424, 0.7324, 0.6376, 0.7346, 0.6275, 0.9313, 0.6282, 0.9256, 0.6323, 0.9309, 0.6538, 0.6925, 0.6504, 0.6927, 0.6525, 0.6896, 0.6519, 0.7056, 0.6561, 0.7058, 0.6519, 0.7101, 0.6465, 0.709, 0.6468, 0.7062, 0.6519, 0.7101, 0.587, 0.8734, 0.59, 0.874, 0.587, 0.8761, 0.6376, 0.7346, 0.6427, 0.7352, 0.6377, 0.7371, 0.6275, 0.9313, 0.6323, 0.9309, 0.6274, 0.9463, 0.6476, 0.8767, 0.6449, 0.8766, 0.6465, 0.8704, 0.647, 0.8971, 0.6508, 0.8956, 0.6471, 0.9026, 0.6465, 0.709, 0.6519, 0.7101, 0.6464, 0.7143, 0.5822, 0.8721, 0.587, 0.8734, 0.5816, 0.8749, 0.6323, 0.9309, 0.6328, 0.9242, 0.6375, 0.9303, 0.6465, 0.8704, 0.6436, 0.871, 0.6454, 0.8573, 0.6471, 0.9026, 0.6512, 0.9017, 0.6472, 0.9142, 0.6407, 0.9157, 0.6415, 0.9013, 0.6472, 0.9142, 0.5664, 0.8693, 0.5822, 0.8721, 0.5675, 0.8736, 0.6326, 0.9466, 0.6323, 0.9309, 0.6386, 0.9466, 0.6316, 0.763, 0.638, 0.7642, 0.628, 0.7653, 0.6046, 0.7491, 0.6079, 0.7492, 0.6182, 0.7514, 0.5409, 0.8621, 0.5595, 0.8677, 0.5448, 0.8779, 0.6326, 0.9466, 0.6386, 0.9466, 0.6325, 0.9481, 0.5664, 0.8693, 0.5675, 0.8736, 0.5651, 0.8692, 0.6461, 0.8557, 0.6454, 0.8573, 0.641, 0.8547, 0.6272, 0.9478, 0.6274, 0.9463, 0.6325, 0.9481, 0.6325, 0.9481, 0.6396, 0.9482, 0.6325, 0.9499, 0.5635, 0.8688, 0.5651, 0.8692, 0.5638, 0.8742, 0.6461, 0.8557, 0.641, 0.8547, 0.6461, 0.8546, 0.6269, 0.9496, 0.6272, 0.9478, 0.6325, 0.9499, 0.5595, 0.8677, 0.5635, 0.8688, 0.5605, 0.8748, 0.5421, 0.9768, 0.5454, 0.978, 0.5427, 0.9849, 0.6029, 0.9362, 0.6037, 0.9363, 0.6102, 0.9331, 0.6269, 0.9496, 0.6325, 0.9499, 0.6267, 0.95, 0.6325, 0.9499, 0.6398, 0.9499, 0.6331, 0.9512, 0.6102, 0.9331, 0.6101, 0.932, 0.6102, 0.9263, 0.5555, 0.7914, 0.5504, 0.7947, 0.5447, 0.7859, 0.545, 0.792, 0.5447, 0.7859, 0.5504, 0.7947, 0.5498, 0.7826, 0.5555, 0.7851, 0.5555, 0.7914, 0.5592, 0.7523, 0.5591, 0.7494, 0.5638, 0.7517, 0.5591, 0.7494, 0.5588, 0.7466, 0.5635, 0.7498, 0.5951, 0.7496, 0.596, 0.7466, 0.6002, 0.751, 0.6369, 0.7336, 0.6327, 0.7341, 0.6368, 0.731, 0.6431, 0.7338, 0.6369, 0.7336, 0.6424, 0.7312, 0.6035, 0.7406, 0.6035, 0.7466, 0.601, 0.7413, 0.5635, 0.7498, 0.5638, 0.7474, 0.5687, 0.7498, 0.5591, 0.7554, 0.5592, 0.7523, 0.5637, 0.7542, 0.5943, 0.7524, 0.5951, 0.7496, 0.5976, 0.7533, 0.6609, 0.6975, 0.6609, 0.7034, 0.6581, 0.6993, 0.6427, 0.7283, 0.6424, 0.7312, 0.6376, 0.7286, 0.601, 0.7413, 0.6007, 0.7465, 0.598, 0.7429, 0.5635, 0.7498, 0.5687, 0.7498, 0.5638, 0.7517, 0.5581, 0.7611, 0.5591, 0.7554, 0.5628, 0.7609, 0.5943, 0.7524, 0.5976, 0.7533, 0.5947, 0.7555, 0.6376, 0.7286, 0.6334, 0.728, 0.6379, 0.7241, 0.6432, 0.7256, 0.6427, 0.7283, 0.6379, 0.7241, 0.595, 0.7423, 0.598, 0.7429, 0.595, 0.745, 0.5638, 0.7517, 0.5688, 0.7526, 0.5637, 0.7542, 0.5507, 0.9432, 0.5554, 0.943, 0.5494, 0.9528, 0.5873, 0.9376, 0.5898, 0.9385, 0.5864, 0.944, 0.6379, 0.7241, 0.634, 0.7253, 0.6381, 0.7186, 0.6358, 0.9077, 0.6305, 0.9062, 0.6362, 0.9024, 0.5828, 0.9231, 0.5876, 0.9244, 0.5822, 0.9259, 0.5554, 0.943, 0.5564, 0.9363, 0.5607, 0.9427, 0.5864, 0.944, 0.5893, 0.9443, 0.5879, 0.9536, 0.6535, 0.9754, 0.6588, 0.9778, 0.6528, 0.9812, 0.6392, 0.8929, 0.6362, 0.9024, 0.6321, 0.8923, 0.5731, 0.9158, 0.5828, 0.9231, 0.5726, 0.9213, 0.5548, 0.9521, 0.5554, 0.943, 0.5609, 0.9536, 0.5548, 0.9521, 0.5609, 0.9536, 0.5546, 0.9536, 0.5731, 0.9158, 0.5726, 0.9213, 0.5717, 0.9153, 0.5869, 0.9552, 0.5879, 0.9536, 0.5932, 0.9564, 0.549, 0.9542, 0.5494, 0.9528, 0.5546, 0.9536, 0.5543, 0.9553, 0.5546, 0.9536, 0.5619, 0.9569, 0.5702, 0.9144, 0.5717, 0.9153, 0.5687, 0.9208, 0.5869, 0.9552, 0.5932, 0.9564, 0.5869, 0.9563, 0.549, 0.9542, 0.5546, 0.9536, 0.5485, 0.9558, 0.6407, 0.8688, 0.6407, 0.8888, 0.6334, 0.8809, 0.5815, 0.9635, 0.5813, 0.9564, 0.5855, 0.9609, 0.5317, 0.908, 0.5489, 0.9078, 0.5364, 0.9207, 0.5869, 0.9563, 0.5936, 0.9582, 0.5855, 0.9609, 0.5489, 0.9078, 0.5702, 0.9144, 0.5486, 0.9206, 0.5964, 0.7418, 0.5825, 0.741, 0.5941, 0.7276, 0.6369, 0.8574, 0.6277, 0.8632, 0.625, 0.8529, 0.6407, 0.8688, 0.6302, 0.8666, 0.6369, 0.8574, 0.5485, 0.9558, 0.5543, 0.9553, 0.5484, 0.9566, 0.6278, 0.8855, 0.6233, 0.8746, 0.6334, 0.8809, 0.5543, 0.9553, 0.5619, 0.9569, 0.5581, 0.963, 0.5868, 0.7793, 0.5883, 0.7713, 0.5901, 0.7795, 0.6233, 0.8746, 0.6231, 0.8701, 0.6277, 0.8708, 0.6302, 0.8666, 0.6277, 0.8708, 0.6246, 0.8678, 0.6302, 0.8666, 0.6246, 0.8678, 0.6277, 0.8632, 0.6277, 0.8632, 0.6239, 0.8668, 0.6234, 0.8622, 0.6602, 0.8862, 0.6601, 0.8928, 0.6592, 0.8863, 0.6582, 0.8864, 0.6592, 0.8863, 0.6583, 0.893, 0.5955, 0.9528, 0.5944, 0.9528, 0.5955, 0.9461, 0.623, 0.9469, 0.6222, 0.9468, 0.623, 0.9409, 0.6601, 0.8928, 0.6601, 0.9029, 0.6594, 0.8929, 0.6583, 0.893, 0.6594, 0.8929, 0.6588, 0.903, 0.5945, 0.9462, 0.5947, 0.9361, 0.5955, 0.9461, 0.623, 0.9409, 0.6224, 0.9408, 0.623, 0.9317, 0.6601, 0.9029, 0.6602, 0.9103, 0.6595, 0.9029, 0.6588, 0.903, 0.6595, 0.9029, 0.6593, 0.9104, 0.5947, 0.9361, 0.5949, 0.9287, 0.5954, 0.9361, 0.6225, 0.9316, 0.6227, 0.925, 0.623, 0.9317, 0.5928, 0.7848, 0.5989, 0.7854, 0.5932, 0.7966, 0.6105, 0.9149, 0.6183, 0.915, 0.6119, 0.9237, 0.5471, 0.7903, 0.5471, 0.8015, 0.5456, 0.7901, 0.6548, 0.8738, 0.6545, 0.8779, 0.6516, 0.8727, 0.6555, 0.8617, 0.6548, 0.8738, 0.6538, 0.8634, 0.6552, 0.8529, 0.6555, 0.8617, 0.6542, 0.8537, 0.5461, 0.8016, 0.5423, 0.7981, 0.5456, 0.7901, 0.6438, 0.9198, 0.6493, 0.9163, 0.6466, 0.9312, 0.6632, 0.6992, 0.6619, 0.7094, 0.6563, 0.7052, 0.6528, 0.9315, 0.6525, 0.9421, 0.6466, 0.9312, 0.6466, 0.9312, 0.6483, 0.9444, 0.6435, 0.9319, 0.6215, 0.9662, 0.6171, 0.9533, 0.6222, 0.9599, 0.657, 0.8964, 0.6574, 0.9045, 0.653, 0.8991, 0.6525, 0.9421, 0.6516, 0.9583, 0.6483, 0.9444, 0.6151, 0.9557, 0.6132, 0.9433, 0.6171, 0.9533, 0.6171, 0.9533, 0.6152, 0.9438, 0.6183, 0.9516, 0.6574, 0.9045, 0.6582, 0.9145, 0.6539, 0.9052, 0.6479, 0.9571, 0.6516, 0.9583, 0.6466, 0.9676, 0.6152, 0.9438, 0.6132, 0.9433, 0.6167, 0.933, 0.6152, 0.9438, 0.6167, 0.933, 0.6166, 0.944, 0.6437, 0.9773, 0.6437, 0.9847, 0.6399, 0.9782, 0.6466, 0.9676, 0.6506, 0.9687, 0.6452, 0.9753, 0.6167, 0.933, 0.6151, 0.9326, 0.6212, 0.9254, 0.6178, 0.9332, 0.6167, 0.933, 0.6216, 0.9261, 0.6437, 0.9847, 0.6437, 0.9853, 0.6398, 0.9849, 0.5955, 0.9287, 0.5961, 0.9287, 0.5955, 0.933, 0.6208, 0.9243, 0.6214, 0.9241, 0.6212, 0.9254, 0.6212, 0.9254, 0.6218, 0.9253, 0.6216, 0.9261, 0.5966, 0.9825, 0.5983, 0.982, 0.6004, 0.983, 0.5965, 0.9805, 0.6004, 0.9788, 0.5982, 0.9805, 0.5962, 0.9817, 0.5965, 0.9805, 0.5971, 0.9815, 0.5962, 0.9817, 0.5971, 0.9815, 0.5966, 0.9825, 0.6004, 0.9803, 0.6004, 0.9818, 0.5982, 0.9805, 0.5737, 0.7187, 0.5736, 0.7185, 0.5736, 0.7172, 0.5739, 0.5929, 0.5738, 0.5927, 0.5739, 0.5917, 0.5739, 0.5956, 0.5739, 0.5968, 0.5737, 0.5957, 0.5731, 0.5979, 0.5731, 0.5968, 0.5738, 0.5975, 0.5738, 0.5927, 0.573, 0.5925, 0.5738, 0.5919, 0.5737, 0.5966, 0.5731, 0.5965, 0.5737, 0.5957, 0.594, 0.9724, 0.5879, 0.9718, 0.5912, 0.9672, 0.6036, 0.9788, 0.6036, 0.9839, 0.6005, 0.9805, 0.6163, 0.9241, 0.6183, 0.915, 0.6231, 0.9228, 0.6339, 0.9734, 0.639, 0.9751, 0.6339, 0.9747, 0.5813, 0.9606, 0.5736, 0.9634, 0.5813, 0.9432, 0.6339, 0.9747, 0.6389, 0.9764, 0.635, 0.9798, 0.6037, 0.9174, 0.6025, 0.9241, 0.5962, 0.9176, 0.5559, 0.7206, 0.5586, 0.7329, 0.5527, 0.7263, 0.5736, 0.9634, 0.5673, 0.9591, 0.5811, 0.9419, 0.5698, 0.9313, 0.5718, 0.9287, 0.5746, 0.9346, 0.6591, 0.9472, 0.6528, 0.9449, 0.6586, 0.9389, 0.5527, 0.7263, 0.5574, 0.738, 0.5476, 0.7329, 0.5673, 0.9591, 0.5621, 0.9504, 0.5813, 0.9372, 0.5336, 0.9613, 0.5379, 0.959, 0.5353, 0.9643, 0.6586, 0.9389, 0.6555, 0.9369, 0.6577, 0.928, 0.5476, 0.7329, 0.5502, 0.74, 0.5425, 0.7364, 0.5621, 0.9504, 0.5638, 0.9395, 0.5746, 0.9346, 0.6555, 0.9189, 0.6568, 0.9242, 0.6548, 0.9248, 0.5518, 0.7131, 0.5559, 0.7206, 0.5462, 0.7164, 0.538, 0.7248, 0.5476, 0.7329, 0.539, 0.7331, 0.5476, 0.7329, 0.538, 0.7248, 0.5527, 0.7263, 0.6587, 0.9569, 0.6587, 0.9538, 0.6614, 0.9562, 0.6587, 0.9538, 0.6592, 0.9476, 0.6603, 0.9523, 0.6555, 0.9189, 0.6569, 0.9162, 0.6589, 0.9192, 0.5451, 0.957, 0.5443, 0.962, 0.5379, 0.959, 0.5813, 0.9372, 0.5746, 0.9346, 0.5808, 0.9321, 0.635, 0.9798, 0.639, 0.9813, 0.634, 0.9847, 0.6438, 0.9198, 0.6435, 0.9218, 0.6398, 0.9286, 0.7613, 0.9472, 0.7605, 0.9473, 0.7617, 0.9447, 0.7329, 0.9613, 0.7329, 0.964, 0.732, 0.9614, 0.7409, 0.9545, 0.7386, 0.9566, 0.7397, 0.954, 0.764, 0.8943, 0.7643, 0.8909, 0.7653, 0.8942, 0.7376, 0.9561, 0.7386, 0.9566, 0.7374, 0.9595, 0.7423, 0.959, 0.7413, 0.959, 0.742, 0.9566, 0.7264, 0.9561, 0.7265, 0.9549, 0.7271, 0.9561, 0.7388, 0.9621, 0.7399, 0.9631, 0.7385, 0.9627, 0.7643, 0.8909, 0.7645, 0.8877, 0.7653, 0.8908, 0.7382, 0.9596, 0.7388, 0.9621, 0.7374, 0.9595, 0.7654, 0.9331, 0.7644, 0.9336, 0.7632, 0.9308, 0.7617, 0.9447, 0.7614, 0.9442, 0.7627, 0.9436, 0.7609, 0.9507, 0.7605, 0.9473, 0.7619, 0.9501, 0.6441, 0.9384, 0.6404, 0.9387, 0.6434, 0.9371, 0.6404, 0.9387, 0.6398, 0.9286, 0.6408, 0.9372, 0.6513, 0.9773, 0.6525, 0.9774, 0.6503, 0.9808, 0.742, 0.9566, 0.7414, 0.9566, 0.7417, 0.9552, 0.7424, 0.9613, 0.7412, 0.9613, 0.7423, 0.959, 0.7342, 0.9634, 0.733, 0.9628, 0.7342, 0.961, 0.6077, 0.9818, 0.6077, 0.9794, 0.6098, 0.9818, 0.6528, 0.9706, 0.6557, 0.9644, 0.6582, 0.9701, 0.5621, 0.972, 0.5645, 0.9642, 0.5639, 0.9711, 0.6588, 0.8577, 0.6588, 0.8796, 0.6555, 0.8617, 0.6528, 0.9706, 0.6582, 0.9701, 0.6537, 0.9754, 0.5717, 0.7961, 0.5671, 0.785, 0.5741, 0.794, 0.6466, 0.9312, 0.6437, 0.9249, 0.6438, 0.9198, 0.6435, 0.9319, 0.6431, 0.929, 0.6466, 0.9312, 0.6503, 0.9845, 0.647, 0.9845, 0.6502, 0.9804, 0.6435, 0.9319, 0.6441, 0.9384, 0.6429, 0.9344, 0.5957, 0.9331, 0.5957, 0.9357, 0.5955, 0.9334, 0.6427, 0.9361, 0.6425, 0.9357, 0.6429, 0.9344, 0.6408, 0.9323, 0.641, 0.9328, 0.6405, 0.9352, 0.6427, 0.9361, 0.6405, 0.9352, 0.6425, 0.9357, 0.7342, 0.9636, 0.733, 0.963, 0.7342, 0.9634, 0.7639, 0.9523, 0.7631, 0.9526, 0.7637, 0.9521, 0.7412, 0.9543, 0.7409, 0.9545, 0.7399, 0.9537, 0.7329, 0.961, 0.7329, 0.9613, 0.732, 0.9611, 0.596, 0.5836, 0.596, 0.5841, 0.5955, 0.5843, 0.5958, 0.5844, 0.5955, 0.5843, 0.596, 0.5841, 0.5953, 0.5838, 0.5953, 0.5833, 0.596, 0.5836, 0.5955, 0.583, 0.5958, 0.5832, 0.5953, 0.5833, 0.596, 0.5836, 0.5955, 0.5843, 0.5953, 0.5838, 0.5955, 0.5858, 0.5953, 0.5855, 0.5958, 0.5856, 0.5953, 0.585, 0.5955, 0.5845, 0.596, 0.5847, 0.5958, 0.5844, 0.596, 0.5847, 0.5955, 0.5845, 0.596, 0.5852, 0.5958, 0.5856, 0.5953, 0.5855, 0.5953, 0.5855, 0.5953, 0.585, 0.596, 0.5852, 0.5689, 0.5685, 0.5689, 0.5688, 0.5686, 0.5685, 0.5686, 0.5674, 0.5686, 0.5669, 0.5689, 0.5674, 0.5687, 0.57, 0.5684, 0.57, 0.5687, 0.5697, 0.5686, 0.5681, 0.5689, 0.5681, 0.5687, 0.5685, 0.5686, 0.5669, 0.5687, 0.5665, 0.5689, 0.5669, 0.5687, 0.5677, 0.5686, 0.5674, 0.5689, 0.5677, 0.5687, 0.5703, 0.5685, 0.5703, 0.5687, 0.57, 0.5687, 0.5677, 0.5689, 0.5677, 0.5686, 0.5681])
me_cylinder_001.materials.append(mat_animalmaterial)
me_cylinder_001.use_remesh_preserve_volume = False
me_cylinder_001.use_remesh_preserve_attributes = False
me_cylinder_001.use_mirror_vertex_groups = False
me_cylinder_001.update()
arm_armature_001 = bpy.data.armatures.new('Armature.001')  # bones are not reproduced

# ---- objects
ob_armature_001 = bpy.data.objects.new('Armature.001', arm_armature_001)
ob_cylinder_001 = bpy.data.objects.new('Cylinder.001', me_cylinder_001)

# ---- transforms, parenting, visibility, modifiers, constraints
ob_armature_001.location = (0.0, 0.0, 0.0)
ob_armature_001.rotation_euler = (-1.192e-07, -0.0, 0.0)
ob_armature_001.scale = (0.9832, 0.9832, 0.9832)
ob_armature_001.show_in_front = True
ob_armature_001.lineart.crease_threshold = 0.0
ob_cylinder_001.parent = ob_armature_001
ob_cylinder_001.matrix_parent_inverse = Matrix(((1.017, 0.0, 0.0, 0.0), (0.0, 1.017, 0.0, 0.482), (0.0, 0.0, 1.017, 0.0), (0.0, 0.0, 0.0, 1.0)))
ob_cylinder_001.location = (0.0, 0.0, 0.0)
ob_cylinder_001.lineart.crease_threshold = 0.0
_vg = ob_cylinder_001.vertex_groups.new(name='Bone')
_vg = ob_cylinder_001.vertex_groups.new(name='stomach')
_vg.add([2, 4, 6, 8, 10, 21, 22, 23, 24, 25], 1.0, 'REPLACE')
_vg = ob_cylinder_001.vertex_groups.new(name='upper body')
_vg.add([11, 12, 13, 14, 15, 16, 17, 18, 19, 20, 21, 22, 23, 24, 25, 75, 76, 77, 78], 1.0, 'REPLACE')
_vg = ob_cylinder_001.vertex_groups.new(name='neck')
_vg.add([1, 3, 5, 7, 9, 16, 17, 18, 19, 20, 213], 1.0, 'REPLACE')
_vg = ob_cylinder_001.vertex_groups.new(name='head')
_vg.add([0, 1, 3, 5, 7, 9, 162, 163, 164, 165, 166, 167, 168, 169, 170, 171, 172, 173, 174, 175, 176, 213, 214, 215, 216, 217, 218, 219, 220, 221, 222, 223, 224, 225, 226, 227, 228, 229, 230, 231, 232, 233, 234, 235, 236, 237, 238, 239, 240, 241, 242, 243, 244, 245, 246, 247, 248, 249, 250, 251, 252, 253, 254, 255, 256, 257, 258, 259, 260, 261, 262, 263, 264, 265, 266, 267, 268, 269, 270, 271, 272, 273, 274, 275, 276, 277, 278, 279, 280, 281, 282, 283], 1.0, 'REPLACE')
_vg = ob_cylinder_001.vertex_groups.new(name='trunk.003')
_vg.add([172, 173, 174, 175, 176, 177, 178, 179, 180, 181], 1.0, 'REPLACE')
_vg = ob_cylinder_001.vertex_groups.new(name='trunk.002')
_vg.add([182, 183, 184, 185, 186], 1.0, 'REPLACE')
_vg = ob_cylinder_001.vertex_groups.new(name='trunk.001')
_vg.add([187, 188, 189, 190, 191], 1.0, 'REPLACE')
_vg = ob_cylinder_001.vertex_groups.new(name='trunk')
_vg.add([192, 193, 194, 195, 196, 197, 198, 199, 200, 201, 202, 203, 204, 205, 206, 207, 208, 209, 210, 211, 212], 1.0, 'REPLACE')
_vg = ob_cylinder_001.vertex_groups.new(name='Nose')
_vg.add([192, 193, 194, 195, 196, 197, 198, 199, 200, 201, 202, 203, 204, 205, 206, 207, 208, 209, 210, 211, 212], 1.0, 'REPLACE')
_vg = ob_cylinder_001.vertex_groups.new(name='arm Upper.l')
_vg.add([13, 14, 17, 18, 62, 63, 64, 65, 66, 67, 68, 69, 70, 71, 72, 73, 74, 75, 76, 77, 78, 79], 1.0, 'REPLACE')
_vg = ob_cylinder_001.vertex_groups.new(name='arm lower .l')
_vg.add([38, 39, 40, 41, 42, 43, 44, 45, 46, 47, 48, 49, 50, 51, 52, 53, 54, 55, 56, 57, 58, 59, 60, 61, 62, 63, 64, 65, 66, 67], 1.0, 'REPLACE')
_vg = ob_cylinder_001.vertex_groups.new(name='leg upper .l')
_vg.add([6, 8, 116, 117, 118, 119, 120, 121, 122, 123, 124, 125, 126, 127, 128, 129, 130, 131], 1.0, 'REPLACE')
_vg = ob_cylinder_001.vertex_groups.new(name='leg lower .l')
_vg.add([92, 93, 94, 95, 96, 97, 98, 99, 100, 101, 102, 103, 104, 105, 106, 107, 108, 109, 110, 111, 112, 113, 114, 115, 116, 117, 118, 119, 120, 121], 1.0, 'REPLACE')
_vg = ob_cylinder_001.vertex_groups.new(name='Bum')
_vg.add([2, 4, 6, 8, 10, 128, 129, 130, 131, 132, 133, 134, 135, 136, 137, 138, 139, 140, 141, 142, 143, 144, 145], 1.0, 'REPLACE')
_vg = ob_cylinder_001.vertex_groups.new(name='tail')
_vg.add([151, 152, 153, 154, 155, 156, 157, 158, 159, 160, 161], 1.0, 'REPLACE')
_vg = ob_cylinder_001.vertex_groups.new(name='tail.001')
_vg.add([146, 147, 148, 149, 150, 151, 152, 153, 154, 155], 1.0, 'REPLACE')
_vg = ob_cylinder_001.vertex_groups.new(name='tail.002')
_vg.add([141, 142, 143, 144, 145, 146, 147, 148, 149, 150], 1.0, 'REPLACE')
_vg = ob_cylinder_001.vertex_groups.new(name='arm Upper.r')
_vg = ob_cylinder_001.vertex_groups.new(name='arm lower .r')
_vg = ob_cylinder_001.vertex_groups.new(name='leg upper .r')
_vg = ob_cylinder_001.vertex_groups.new(name='leg lower .r')
_vg = ob_cylinder_001.vertex_groups.new(name='base')
_vg = ob_cylinder_001.vertex_groups.new(name='hand.l')
_vg.add([26, 27, 28, 29, 30, 31, 32, 33, 34, 35, 36, 37, 38, 39, 40, 41, 42, 43], 1.0, 'REPLACE')
_vg = ob_cylinder_001.vertex_groups.new(name='foot.l')
_vg.add([80, 81, 82, 83, 84, 85, 86, 87, 88, 89, 90, 91, 92, 93, 94, 95, 96, 97], 1.0, 'REPLACE')
_vg = ob_cylinder_001.vertex_groups.new(name='hand.r')
_vg = ob_cylinder_001.vertex_groups.new(name='foot.r')
_m = ob_cylinder_001.modifiers.new('Mirror', 'MIRROR')
_m = ob_cylinder_001.modifiers.new('Armature', 'ARMATURE')
_m.object = ob_armature_001

# ---- collection membership
col_collection_1.objects.link(ob_armature_001)
col_collection_1.objects.link(ob_cylinder_001)

# ---- scene / render settings (as saved in the file)
scene.frame_start = 0; scene.frame_end = 320; scene.frame_set(0)
scene.render.engine = 'CYCLES'
scene.render.dither_intensity = 0.0
scene.cycles.use_denoising = False
scene.cycles.samples = 50
scene.cycles.sampling_pattern = 'TABULATED_SOBOL'
scene.cycles.light_sampling_threshold = 0.0
scene.cycles.use_adaptive_sampling = False
scene.cycles.use_light_tree = False
scene.cycles.blur_glossy = 0.0
scene.cycles.pixel_filter_type = 'GAUSSIAN'
scene.cycles.sample_clamp_indirect = 0.0
scene.view_settings.view_transform = 'Standard'
bpy.context.view_layer.update()

# ---- added for rendering (the .blend has no active camera): camera
cam_auto = bpy.data.cameras.new('AutoCamera')
cam_auto.lens = 50.0
cam_auto.sensor_width = 36.0
cam_auto.clip_end = 1000.0
ob_auto_camera = bpy.data.objects.new('AutoCamera', cam_auto)
scene.collection.objects.link(ob_auto_camera)
ob_auto_camera.location = (9.88476, -12.2693, 10.3747)
ob_auto_camera.rotation_euler = (1.09748, -7.21219e-08, 0.694738)
scene.camera = ob_auto_camera
bpy.context.view_layer.update()
